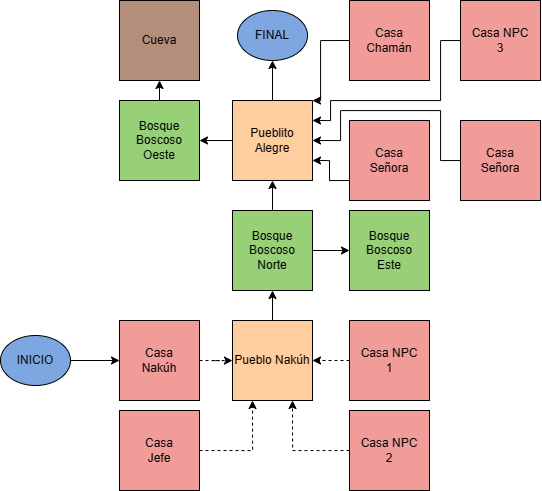

The diagram above was exported from draw.io. Its source (the exported page's mxGraphModel, read from the mxfile embedded in the PNG):
<mxGraphModel dx="1203" dy="725" grid="1" gridSize="10" guides="1" tooltips="1" connect="1" arrows="1" fold="1" page="1" pageScale="1" pageWidth="827" pageHeight="1169" math="0" shadow="0">
  <root>
    <mxCell id="0" />
    <mxCell id="1" parent="0" />
    <mxCell id="WTpZ1UOmmQeLNJTUN79C-4" style="edgeStyle=orthogonalEdgeStyle;rounded=0;orthogonalLoop=1;jettySize=auto;html=1;exitX=0.5;exitY=0;exitDx=0;exitDy=0;entryX=0.5;entryY=1;entryDx=0;entryDy=0;" edge="1" parent="1" source="WTpZ1UOmmQeLNJTUN79C-2" target="WTpZ1UOmmQeLNJTUN79C-3">
      <mxGeometry relative="1" as="geometry" />
    </mxCell>
    <mxCell id="WTpZ1UOmmQeLNJTUN79C-2" value="Pueblo Nakúh" style="whiteSpace=wrap;html=1;aspect=fixed;fillColor=#FFCE9F;" vertex="1" parent="1">
      <mxGeometry x="372" y="610" width="80" height="80" as="geometry" />
    </mxCell>
    <mxCell id="WTpZ1UOmmQeLNJTUN79C-16" style="edgeStyle=orthogonalEdgeStyle;rounded=0;orthogonalLoop=1;jettySize=auto;html=1;exitX=1;exitY=0.5;exitDx=0;exitDy=0;entryX=0;entryY=0.5;entryDx=0;entryDy=0;" edge="1" parent="1" source="WTpZ1UOmmQeLNJTUN79C-3" target="WTpZ1UOmmQeLNJTUN79C-15">
      <mxGeometry relative="1" as="geometry" />
    </mxCell>
    <mxCell id="WTpZ1UOmmQeLNJTUN79C-22" style="edgeStyle=orthogonalEdgeStyle;rounded=0;orthogonalLoop=1;jettySize=auto;html=1;exitX=0.5;exitY=0;exitDx=0;exitDy=0;entryX=0.5;entryY=1;entryDx=0;entryDy=0;strokeColor=default;" edge="1" parent="1" source="WTpZ1UOmmQeLNJTUN79C-3" target="WTpZ1UOmmQeLNJTUN79C-17">
      <mxGeometry relative="1" as="geometry" />
    </mxCell>
    <mxCell id="WTpZ1UOmmQeLNJTUN79C-3" value="Bosque&lt;br&gt;Boscoso&lt;br&gt;Norte" style="whiteSpace=wrap;html=1;aspect=fixed;fillColor=#97D077;" vertex="1" parent="1">
      <mxGeometry x="372" y="500" width="80" height="80" as="geometry" />
    </mxCell>
    <mxCell id="WTpZ1UOmmQeLNJTUN79C-13" style="edgeStyle=orthogonalEdgeStyle;rounded=0;orthogonalLoop=1;jettySize=auto;html=1;exitX=1;exitY=0.5;exitDx=0;exitDy=0;dashed=1;" edge="1" parent="1" source="WTpZ1UOmmQeLNJTUN79C-5" target="WTpZ1UOmmQeLNJTUN79C-2">
      <mxGeometry relative="1" as="geometry" />
    </mxCell>
    <mxCell id="WTpZ1UOmmQeLNJTUN79C-5" value="Casa&lt;br&gt;Nakúh" style="whiteSpace=wrap;html=1;aspect=fixed;fillColor=#F19C99;" vertex="1" parent="1">
      <mxGeometry x="259" y="610" width="80" height="80" as="geometry" />
    </mxCell>
    <mxCell id="WTpZ1UOmmQeLNJTUN79C-11" style="edgeStyle=orthogonalEdgeStyle;rounded=0;orthogonalLoop=1;jettySize=auto;html=1;exitX=1;exitY=0.5;exitDx=0;exitDy=0;entryX=0.25;entryY=1;entryDx=0;entryDy=0;dashed=1;" edge="1" parent="1" source="WTpZ1UOmmQeLNJTUN79C-7" target="WTpZ1UOmmQeLNJTUN79C-2">
      <mxGeometry relative="1" as="geometry" />
    </mxCell>
    <mxCell id="WTpZ1UOmmQeLNJTUN79C-7" value="Casa&lt;br&gt;Jefe" style="whiteSpace=wrap;html=1;aspect=fixed;fillColor=#F19C99;" vertex="1" parent="1">
      <mxGeometry x="259" y="700" width="80" height="80" as="geometry" />
    </mxCell>
    <mxCell id="WTpZ1UOmmQeLNJTUN79C-12" style="edgeStyle=orthogonalEdgeStyle;rounded=0;orthogonalLoop=1;jettySize=auto;html=1;exitX=0;exitY=0.5;exitDx=0;exitDy=0;entryX=1;entryY=0.5;entryDx=0;entryDy=0;dashed=1;" edge="1" parent="1" source="WTpZ1UOmmQeLNJTUN79C-8" target="WTpZ1UOmmQeLNJTUN79C-2">
      <mxGeometry relative="1" as="geometry" />
    </mxCell>
    <mxCell id="WTpZ1UOmmQeLNJTUN79C-8" value="Casa NPC&lt;br&gt;1" style="whiteSpace=wrap;html=1;aspect=fixed;fillColor=#F19C99;" vertex="1" parent="1">
      <mxGeometry x="489" y="610" width="80" height="80" as="geometry" />
    </mxCell>
    <mxCell id="WTpZ1UOmmQeLNJTUN79C-10" style="edgeStyle=orthogonalEdgeStyle;rounded=0;orthogonalLoop=1;jettySize=auto;html=1;exitX=0;exitY=0.5;exitDx=0;exitDy=0;entryX=0.75;entryY=1;entryDx=0;entryDy=0;dashed=1;" edge="1" parent="1" source="WTpZ1UOmmQeLNJTUN79C-9" target="WTpZ1UOmmQeLNJTUN79C-2">
      <mxGeometry relative="1" as="geometry" />
    </mxCell>
    <mxCell id="WTpZ1UOmmQeLNJTUN79C-9" value="Casa NPC&lt;br&gt;2" style="whiteSpace=wrap;html=1;aspect=fixed;fillColor=#F19C99;" vertex="1" parent="1">
      <mxGeometry x="489" y="700" width="80" height="80" as="geometry" />
    </mxCell>
    <mxCell id="WTpZ1UOmmQeLNJTUN79C-15" value="Bosque&lt;br&gt;Boscoso&lt;br&gt;Este" style="whiteSpace=wrap;html=1;aspect=fixed;fillColor=#97D077;" vertex="1" parent="1">
      <mxGeometry x="489" y="500" width="80" height="80" as="geometry" />
    </mxCell>
    <mxCell id="WTpZ1UOmmQeLNJTUN79C-24" style="edgeStyle=orthogonalEdgeStyle;rounded=0;orthogonalLoop=1;jettySize=auto;html=1;exitX=0;exitY=0.5;exitDx=0;exitDy=0;entryX=1;entryY=0.5;entryDx=0;entryDy=0;strokeColor=default;" edge="1" parent="1" source="WTpZ1UOmmQeLNJTUN79C-17" target="WTpZ1UOmmQeLNJTUN79C-23">
      <mxGeometry relative="1" as="geometry" />
    </mxCell>
    <mxCell id="WTpZ1UOmmQeLNJTUN79C-36" style="edgeStyle=orthogonalEdgeStyle;rounded=0;orthogonalLoop=1;jettySize=auto;html=1;exitX=0.5;exitY=0;exitDx=0;exitDy=0;entryX=0.5;entryY=1;entryDx=0;entryDy=0;strokeColor=default;" edge="1" parent="1" source="WTpZ1UOmmQeLNJTUN79C-17" target="WTpZ1UOmmQeLNJTUN79C-35">
      <mxGeometry relative="1" as="geometry" />
    </mxCell>
    <mxCell id="WTpZ1UOmmQeLNJTUN79C-17" value="Pueblito Alegre" style="whiteSpace=wrap;html=1;aspect=fixed;fillColor=#FFCE9F;" vertex="1" parent="1">
      <mxGeometry x="372" y="390" width="80" height="80" as="geometry" />
    </mxCell>
    <mxCell id="WTpZ1UOmmQeLNJTUN79C-21" value="" style="edgeStyle=orthogonalEdgeStyle;rounded=0;orthogonalLoop=1;jettySize=auto;html=1;strokeColor=default;" edge="1" parent="1" source="WTpZ1UOmmQeLNJTUN79C-20" target="WTpZ1UOmmQeLNJTUN79C-5">
      <mxGeometry relative="1" as="geometry" />
    </mxCell>
    <mxCell id="WTpZ1UOmmQeLNJTUN79C-20" value="INICIO" style="ellipse;whiteSpace=wrap;html=1;fillColor=#7EA6E0;" vertex="1" parent="1">
      <mxGeometry x="140" y="625" width="70" height="50" as="geometry" />
    </mxCell>
    <mxCell id="WTpZ1UOmmQeLNJTUN79C-26" style="edgeStyle=orthogonalEdgeStyle;rounded=0;orthogonalLoop=1;jettySize=auto;html=1;exitX=0.5;exitY=0;exitDx=0;exitDy=0;entryX=0.5;entryY=1;entryDx=0;entryDy=0;strokeColor=default;" edge="1" parent="1" source="WTpZ1UOmmQeLNJTUN79C-23" target="WTpZ1UOmmQeLNJTUN79C-25">
      <mxGeometry relative="1" as="geometry" />
    </mxCell>
    <mxCell id="WTpZ1UOmmQeLNJTUN79C-23" value="Bosque Boscoso&lt;br&gt;Oeste" style="whiteSpace=wrap;html=1;aspect=fixed;fillColor=#97D077;" vertex="1" parent="1">
      <mxGeometry x="259" y="390" width="80" height="80" as="geometry" />
    </mxCell>
    <mxCell id="WTpZ1UOmmQeLNJTUN79C-25" value="Cueva" style="whiteSpace=wrap;html=1;aspect=fixed;fillColor=#B38E7B;" vertex="1" parent="1">
      <mxGeometry x="259" y="290" width="80" height="80" as="geometry" />
    </mxCell>
    <mxCell id="WTpZ1UOmmQeLNJTUN79C-32" style="edgeStyle=orthogonalEdgeStyle;rounded=0;orthogonalLoop=1;jettySize=auto;html=1;exitX=0;exitY=0.5;exitDx=0;exitDy=0;entryX=1;entryY=0;entryDx=0;entryDy=0;strokeColor=default;" edge="1" parent="1" source="WTpZ1UOmmQeLNJTUN79C-27" target="WTpZ1UOmmQeLNJTUN79C-17">
      <mxGeometry relative="1" as="geometry">
        <Array as="points">
          <mxPoint x="460" y="330" />
          <mxPoint x="460" y="390" />
        </Array>
      </mxGeometry>
    </mxCell>
    <mxCell id="WTpZ1UOmmQeLNJTUN79C-27" value="Casa&lt;br&gt;Chamán" style="whiteSpace=wrap;html=1;aspect=fixed;fillColor=#F19C99;" vertex="1" parent="1">
      <mxGeometry x="489" y="290" width="80" height="80" as="geometry" />
    </mxCell>
    <mxCell id="WTpZ1UOmmQeLNJTUN79C-31" style="edgeStyle=orthogonalEdgeStyle;rounded=0;orthogonalLoop=1;jettySize=auto;html=1;exitX=0;exitY=0.5;exitDx=0;exitDy=0;entryX=1;entryY=0.25;entryDx=0;entryDy=0;strokeColor=default;" edge="1" parent="1" source="WTpZ1UOmmQeLNJTUN79C-28" target="WTpZ1UOmmQeLNJTUN79C-17">
      <mxGeometry relative="1" as="geometry">
        <Array as="points">
          <mxPoint x="580" y="330" />
          <mxPoint x="580" y="390" />
          <mxPoint x="470" y="390" />
          <mxPoint x="470" y="410" />
        </Array>
      </mxGeometry>
    </mxCell>
    <mxCell id="WTpZ1UOmmQeLNJTUN79C-28" value="Casa NPC&lt;br&gt;3" style="whiteSpace=wrap;html=1;aspect=fixed;fillColor=#F19C99;" vertex="1" parent="1">
      <mxGeometry x="600" y="290" width="80" height="80" as="geometry" />
    </mxCell>
    <mxCell id="WTpZ1UOmmQeLNJTUN79C-30" style="edgeStyle=orthogonalEdgeStyle;rounded=0;orthogonalLoop=1;jettySize=auto;html=1;exitX=0;exitY=0.75;exitDx=0;exitDy=0;entryX=1;entryY=0.75;entryDx=0;entryDy=0;strokeColor=default;" edge="1" parent="1" source="WTpZ1UOmmQeLNJTUN79C-29" target="WTpZ1UOmmQeLNJTUN79C-17">
      <mxGeometry relative="1" as="geometry" />
    </mxCell>
    <mxCell id="WTpZ1UOmmQeLNJTUN79C-29" value="Casa &lt;br&gt;Señora" style="whiteSpace=wrap;html=1;aspect=fixed;fillColor=#F19C99;" vertex="1" parent="1">
      <mxGeometry x="489" y="410" width="80" height="80" as="geometry" />
    </mxCell>
    <mxCell id="WTpZ1UOmmQeLNJTUN79C-34" style="edgeStyle=orthogonalEdgeStyle;rounded=0;orthogonalLoop=1;jettySize=auto;html=1;exitX=0;exitY=0.5;exitDx=0;exitDy=0;entryX=1;entryY=0.5;entryDx=0;entryDy=0;strokeColor=default;" edge="1" parent="1" source="WTpZ1UOmmQeLNJTUN79C-33" target="WTpZ1UOmmQeLNJTUN79C-17">
      <mxGeometry relative="1" as="geometry">
        <Array as="points">
          <mxPoint x="580" y="450" />
          <mxPoint x="580" y="400" />
          <mxPoint x="480" y="400" />
          <mxPoint x="480" y="430" />
        </Array>
      </mxGeometry>
    </mxCell>
    <mxCell id="WTpZ1UOmmQeLNJTUN79C-33" value="Casa &lt;br&gt;Señora" style="whiteSpace=wrap;html=1;aspect=fixed;fillColor=#F19C99;" vertex="1" parent="1">
      <mxGeometry x="600" y="410" width="80" height="80" as="geometry" />
    </mxCell>
    <mxCell id="WTpZ1UOmmQeLNJTUN79C-35" value="FINAL" style="ellipse;whiteSpace=wrap;html=1;fillColor=#7EA6E0;" vertex="1" parent="1">
      <mxGeometry x="377" y="300" width="70" height="50" as="geometry" />
    </mxCell>
  </root>
</mxGraphModel>